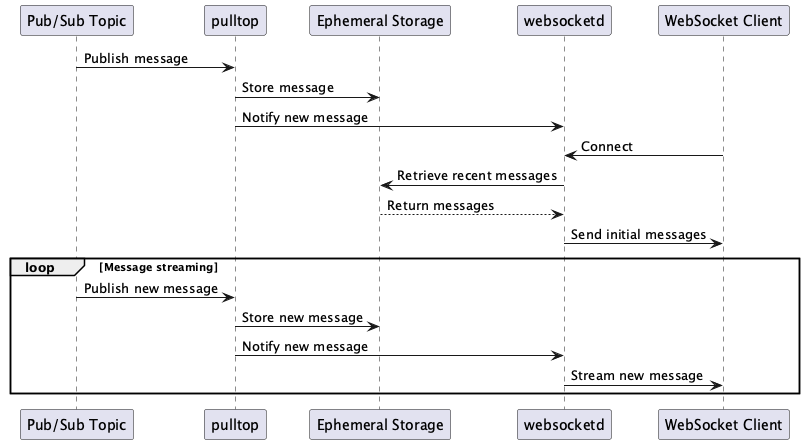

The diagram above was rendered by PlantUML. Its source (embedded in the PNG):
@startuml GoogleCloudPlatform_gke-pubsub-websocket-adapter

participant "Pub/Sub Topic" as PubSub
participant "pulltop" as Pulltop
participant "Ephemeral Storage" as Storage
participant "websocketd" as Websocketd
participant "WebSocket Client" as Client

PubSub -> Pulltop: Publish message
Pulltop -> Storage: Store message
Pulltop -> Websocketd: Notify new message

Client -> Websocketd: Connect
Websocketd -> Storage: Retrieve recent messages
Storage --> Websocketd: Return messages
Websocketd -> Client: Send initial messages

loop Message streaming
    PubSub -> Pulltop: Publish new message
    Pulltop -> Storage: Store new message
    Pulltop -> Websocketd: Notify new message
    Websocketd -> Client: Stream new message
end

@enduml